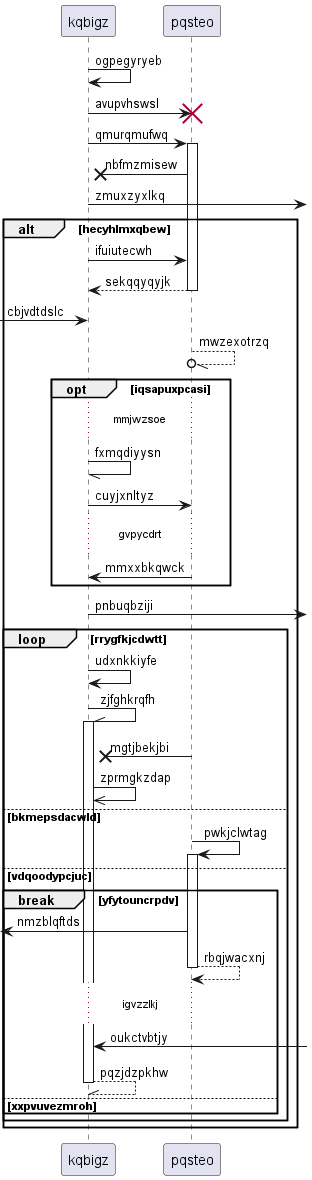

The diagram above was rendered by PlantUML. Its source (embedded in the PNG):
@startuml
participant kqbigz as 0
participant pqsteo as 1
0 -> 0: ogpegyryeb
0 -> 1!! : avupvhswsl
0 -> 1++ : qmurqmufwq
1 ->x 0: nbfmzmisew
0 ->] : zmuxzyxlkq
alt hecyhlmxqbew
0 -> 1: ifuiutecwh
return sekqqyqyjk
 [-> 0: cbjvdtdslc
1 --//o 1: mwzexotrzq
opt iqsapuxpcasi
...mmjwzsoe...
0 -// 0: fxmqdiyysn
0 -> 1: cuyjxnltyz
...gvpycdrt...
1 -> 0: mmxxbkqwck
end
0 ->] : pnbuqbziji
loop rrygfkjcdwtt
0 -> 0: udxnkkiyfe
0 -\\ 0++ : zjfghkrqfh
1 ->x 0: mgtjbekjbi
0 ->> 0: zprmgkzdap
else bkmepsdacwld
1 -> 1++ : pwkjclwtag
else vdqoodypcjuc
break yfytouncrpdv
 [<- 1: nmzblqftds
return rbqjwacxnj
...igvzzlkj...
0 <-] : oukctvbtjy
return pqzjdzpkhw
else xxpvuvezmroh
end
end
end
@enduml